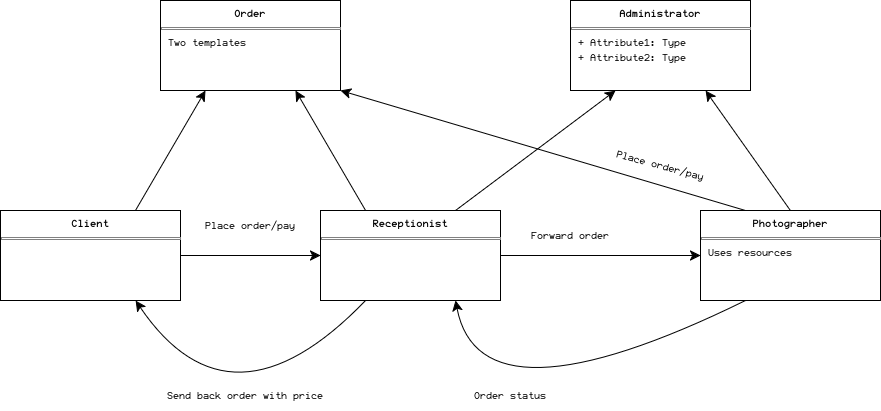

The diagram above was exported from draw.io. Its source (the exported page's mxGraphModel, read from the mxfile embedded in the PNG):
<mxGraphModel dx="1388" dy="704" grid="1" gridSize="10" guides="1" tooltips="1" connect="1" arrows="1" fold="1" page="1" pageScale="1" pageWidth="850" pageHeight="1100" math="0" shadow="0">
  <root>
    <mxCell id="0" />
    <mxCell id="1" parent="0" />
    <mxCell id="ftDgYfTAbVFEKqsBg68c-3" value="" style="edgeStyle=none;curved=1;rounded=0;orthogonalLoop=1;jettySize=auto;html=1;fontSize=12;startSize=8;endSize=8;entryX=0;entryY=0.5;entryDx=0;entryDy=0;exitX=1;exitY=0.5;exitDx=0;exitDy=0;" edge="1" parent="1" source="ftDgYfTAbVFEKqsBg68c-45" target="ftDgYfTAbVFEKqsBg68c-47">
      <mxGeometry relative="1" as="geometry">
        <mxPoint x="209" y="389" as="sourcePoint" />
        <mxPoint x="340" y="389.7829278523491" as="targetPoint" />
      </mxGeometry>
    </mxCell>
    <mxCell id="ftDgYfTAbVFEKqsBg68c-13" style="edgeStyle=none;curved=1;rounded=0;orthogonalLoop=1;jettySize=auto;html=1;exitX=0.75;exitY=0;exitDx=0;exitDy=0;entryX=0.25;entryY=1;entryDx=0;entryDy=0;fontSize=12;startSize=8;endSize=8;" edge="1" parent="1" source="ftDgYfTAbVFEKqsBg68c-45" target="ftDgYfTAbVFEKqsBg68c-48">
      <mxGeometry relative="1" as="geometry">
        <mxPoint x="190" y="360" as="sourcePoint" />
        <mxPoint x="320" y="210" as="targetPoint" />
      </mxGeometry>
    </mxCell>
    <mxCell id="ftDgYfTAbVFEKqsBg68c-5" value="" style="edgeStyle=none;curved=1;rounded=0;orthogonalLoop=1;jettySize=auto;html=1;fontSize=12;startSize=8;endSize=8;entryX=0;entryY=0.5;entryDx=0;entryDy=0;exitX=1;exitY=0.5;exitDx=0;exitDy=0;" edge="1" parent="1" source="ftDgYfTAbVFEKqsBg68c-47" target="ftDgYfTAbVFEKqsBg68c-50">
      <mxGeometry relative="1" as="geometry">
        <mxPoint x="460" y="390" as="sourcePoint" />
        <mxPoint x="570" y="390" as="targetPoint" />
      </mxGeometry>
    </mxCell>
    <mxCell id="ftDgYfTAbVFEKqsBg68c-7" value="" style="edgeStyle=none;curved=1;rounded=0;orthogonalLoop=1;jettySize=auto;html=1;fontSize=12;startSize=8;endSize=8;exitX=0.75;exitY=0;exitDx=0;exitDy=0;entryX=0.25;entryY=1;entryDx=0;entryDy=0;" edge="1" parent="1" source="ftDgYfTAbVFEKqsBg68c-47" target="ftDgYfTAbVFEKqsBg68c-49">
      <mxGeometry relative="1" as="geometry">
        <mxPoint x="434.09090909090924" y="360" as="sourcePoint" />
        <mxPoint x="615.909090909091" y="200" as="targetPoint" />
      </mxGeometry>
    </mxCell>
    <mxCell id="ftDgYfTAbVFEKqsBg68c-14" style="edgeStyle=none;curved=1;rounded=0;orthogonalLoop=1;jettySize=auto;html=1;entryX=0.75;entryY=1;entryDx=0;entryDy=0;fontSize=12;startSize=8;endSize=8;exitX=0.25;exitY=0;exitDx=0;exitDy=0;" edge="1" parent="1" source="ftDgYfTAbVFEKqsBg68c-47" target="ftDgYfTAbVFEKqsBg68c-48">
      <mxGeometry relative="1" as="geometry">
        <mxPoint x="370" y="360" as="sourcePoint" />
        <mxPoint x="380" y="210" as="targetPoint" />
      </mxGeometry>
    </mxCell>
    <mxCell id="ftDgYfTAbVFEKqsBg68c-16" style="edgeStyle=none;curved=1;rounded=0;orthogonalLoop=1;jettySize=auto;html=1;exitX=0.25;exitY=1;exitDx=0;exitDy=0;entryX=0.75;entryY=1;entryDx=0;entryDy=0;fontSize=12;startSize=8;endSize=8;" edge="1" parent="1" source="ftDgYfTAbVFEKqsBg68c-47" target="ftDgYfTAbVFEKqsBg68c-45">
      <mxGeometry relative="1" as="geometry">
        <mxPoint x="370" y="420" as="sourcePoint" />
        <mxPoint x="160" y="420" as="targetPoint" />
        <Array as="points">
          <mxPoint x="260" y="560" />
        </Array>
      </mxGeometry>
    </mxCell>
    <mxCell id="ftDgYfTAbVFEKqsBg68c-10" style="edgeStyle=none;curved=1;rounded=0;orthogonalLoop=1;jettySize=auto;html=1;exitX=0.5;exitY=0;exitDx=0;exitDy=0;entryX=0.75;entryY=1;entryDx=0;entryDy=0;fontSize=12;startSize=8;endSize=8;" edge="1" parent="1" source="ftDgYfTAbVFEKqsBg68c-50" target="ftDgYfTAbVFEKqsBg68c-49">
      <mxGeometry relative="1" as="geometry">
        <mxPoint x="660" y="360" as="sourcePoint" />
        <mxPoint x="680" y="200" as="targetPoint" />
      </mxGeometry>
    </mxCell>
    <mxCell id="ftDgYfTAbVFEKqsBg68c-11" style="edgeStyle=none;curved=1;rounded=0;orthogonalLoop=1;jettySize=auto;html=1;exitX=0.25;exitY=1;exitDx=0;exitDy=0;fontSize=12;startSize=8;endSize=8;entryX=0.75;entryY=1;entryDx=0;entryDy=0;" edge="1" parent="1" source="ftDgYfTAbVFEKqsBg68c-50" target="ftDgYfTAbVFEKqsBg68c-47">
      <mxGeometry relative="1" as="geometry">
        <mxPoint x="400" y="420" as="targetPoint" />
        <mxPoint x="600" y="420" as="sourcePoint" />
        <Array as="points">
          <mxPoint x="510" y="550" />
        </Array>
      </mxGeometry>
    </mxCell>
    <mxCell id="ftDgYfTAbVFEKqsBg68c-15" style="edgeStyle=none;curved=1;rounded=0;orthogonalLoop=1;jettySize=auto;html=1;exitX=0.25;exitY=0;exitDx=0;exitDy=0;entryX=1;entryY=1;entryDx=0;entryDy=0;fontSize=12;startSize=8;endSize=8;" edge="1" parent="1" source="ftDgYfTAbVFEKqsBg68c-50" target="ftDgYfTAbVFEKqsBg68c-48">
      <mxGeometry relative="1" as="geometry">
        <mxPoint x="600" y="360" as="sourcePoint" />
        <mxPoint x="410" y="195" as="targetPoint" />
      </mxGeometry>
    </mxCell>
    <mxCell id="ftDgYfTAbVFEKqsBg68c-25" value="Place order/pay" style="text;html=1;align=center;verticalAlign=middle;whiteSpace=wrap;rounded=0;" vertex="1" parent="1">
      <mxGeometry x="230" y="330" width="100" height="30" as="geometry" />
    </mxCell>
    <mxCell id="ftDgYfTAbVFEKqsBg68c-26" value="Send back order with price" style="text;html=1;align=center;verticalAlign=middle;whiteSpace=wrap;rounded=0;" vertex="1" parent="1">
      <mxGeometry x="180" y="500" width="190" height="30" as="geometry" />
    </mxCell>
    <mxCell id="ftDgYfTAbVFEKqsBg68c-30" value="Forward order" style="text;html=1;align=center;verticalAlign=middle;whiteSpace=wrap;rounded=0;" vertex="1" parent="1">
      <mxGeometry x="550" y="340" width="100" height="30" as="geometry" />
    </mxCell>
    <mxCell id="ftDgYfTAbVFEKqsBg68c-31" value="Order status" style="text;html=1;align=center;verticalAlign=middle;whiteSpace=wrap;rounded=0;" vertex="1" parent="1">
      <mxGeometry x="490" y="500" width="100" height="30" as="geometry" />
    </mxCell>
    <mxCell id="ftDgYfTAbVFEKqsBg68c-32" value="Place order/pay" style="text;html=1;align=center;verticalAlign=middle;whiteSpace=wrap;rounded=0;rotation=15;" vertex="1" parent="1">
      <mxGeometry x="640" y="270" width="100" height="30" as="geometry" />
    </mxCell>
    <mxCell id="ftDgYfTAbVFEKqsBg68c-45" value="&lt;p style=&quot;margin:0px;margin-top:6px;text-align:center;&quot;&gt;&lt;b&gt;Client&lt;/b&gt;&lt;/p&gt;&lt;hr size=&quot;1&quot; style=&quot;border-style:solid;&quot;&gt;&lt;p style=&quot;margin:0px;margin-left:8px;&quot;&gt;&lt;br&gt;&lt;/p&gt;" style="align=left;overflow=fill;html=1;dropTarget=0;whiteSpace=wrap;" vertex="1" parent="1">
      <mxGeometry x="30" y="330" width="180" height="90" as="geometry" />
    </mxCell>
    <mxCell id="ftDgYfTAbVFEKqsBg68c-47" value="&lt;p style=&quot;margin:0px;margin-top:6px;text-align:center;&quot;&gt;&lt;b&gt;Receptionist&lt;/b&gt;&lt;/p&gt;&lt;hr size=&quot;1&quot; style=&quot;border-style:solid;&quot;&gt;&lt;p style=&quot;margin:0px;margin-left:8px;&quot;&gt;&lt;br&gt;&lt;/p&gt;" style="align=left;overflow=fill;html=1;dropTarget=0;whiteSpace=wrap;" vertex="1" parent="1">
      <mxGeometry x="350" y="330" width="180" height="90" as="geometry" />
    </mxCell>
    <mxCell id="ftDgYfTAbVFEKqsBg68c-48" value="&lt;p style=&quot;margin:0px;margin-top:6px;text-align:center;&quot;&gt;&lt;b&gt;Order&lt;/b&gt;&lt;/p&gt;&lt;hr size=&quot;1&quot; style=&quot;border-style:solid;&quot;&gt;&lt;p style=&quot;margin:0px;margin-left:8px;&quot;&gt;Two templates&lt;/p&gt;" style="align=left;overflow=fill;html=1;dropTarget=0;whiteSpace=wrap;" vertex="1" parent="1">
      <mxGeometry x="190" y="120" width="180" height="90" as="geometry" />
    </mxCell>
    <mxCell id="ftDgYfTAbVFEKqsBg68c-49" value="&lt;p style=&quot;margin:0px;margin-top:6px;text-align:center;&quot;&gt;&lt;b&gt;Administrator&lt;/b&gt;&lt;/p&gt;&lt;hr size=&quot;1&quot; style=&quot;border-style:solid;&quot;&gt;&lt;p style=&quot;margin:0px;margin-left:8px;&quot;&gt;+ Attribute1: Type&lt;br&gt;+ Attribute2: Type&lt;/p&gt;" style="align=left;overflow=fill;html=1;dropTarget=0;whiteSpace=wrap;" vertex="1" parent="1">
      <mxGeometry x="600" y="120" width="180" height="90" as="geometry" />
    </mxCell>
    <mxCell id="ftDgYfTAbVFEKqsBg68c-50" value="&lt;p style=&quot;margin:0px;margin-top:6px;text-align:center;&quot;&gt;&lt;b&gt;Photographer&lt;/b&gt;&lt;/p&gt;&lt;hr size=&quot;1&quot; style=&quot;border-style:solid;&quot;&gt;&lt;p style=&quot;margin:0px;margin-left:8px;&quot;&gt;Uses resources&lt;/p&gt;" style="align=left;overflow=fill;html=1;dropTarget=0;whiteSpace=wrap;" vertex="1" parent="1">
      <mxGeometry x="730" y="330" width="180" height="90" as="geometry" />
    </mxCell>
  </root>
</mxGraphModel>